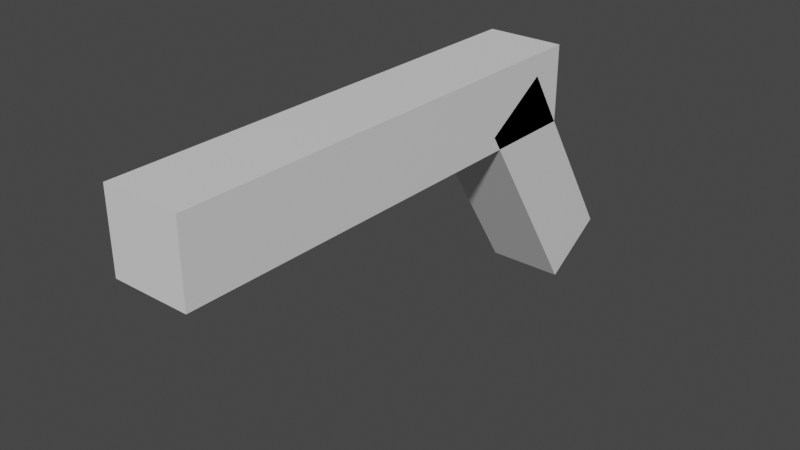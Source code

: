 # Source: glock.blend  (saved by Blender 3.4.6; exported with 4.5.12 LTS)
import bpy
from mathutils import Matrix  # noqa: F401  (used for matrix-valued properties, if any)

bpy.ops.wm.read_factory_settings(use_empty=True)
scene = bpy.context.scene
scene.name = 'Scene'

# ---- collections
col_collection = bpy.data.collections.new('Collection'); scene.collection.children.link(col_collection)

# ---- materials (node trees are filled in below, after node groups)
mat_material = bpy.data.materials.new('Material')
mat_material.alpha_threshold = 0.0
mat_material.use_transparent_shadow = False
mat_material.roughness = 0.5
mat_material.line_color = (0.0, 0.0, 0.0, 1.0)
mat_material_001 = bpy.data.materials.new('Material.001')
mat_material_001.alpha_threshold = 0.0
mat_material_001.use_transparent_shadow = False
mat_material_001.roughness = 0.5
mat_material_001.line_color = (0.0, 0.0, 0.0, 1.0)

# ---- material node trees
mat_material.use_nodes = True; mat_material.node_tree.nodes.clear()
_N = mat_material.node_tree.nodes; _L = mat_material.node_tree.links
n0 = _N.new('ShaderNodeOutputMaterial'); n0.name = 'Material Output'; n0.location = (300, 300)
n1 = _N.new('ShaderNodeBsdfPrincipled'); n1.name = 'Principled BSDF'; n1.location = (10, 300)
n1.distribution = 'GGX'
n1.subsurface_method = 'RANDOM_WALK_SKIN'
n1.inputs[3].default_value = 1.45
n1.inputs[27].default_value = (0.0, 0.0, 0.0, 1.0)
n1.inputs[28].default_value = 1.0
_L.new(n1.outputs[0], n0.inputs[0])
n0.is_active_output = True
mat_material_001.use_nodes = True; mat_material_001.node_tree.nodes.clear()
_N = mat_material_001.node_tree.nodes; _L = mat_material_001.node_tree.links
n0 = _N.new('ShaderNodeOutputMaterial'); n0.name = 'Material Output'; n0.location = (300, 300)
n1 = _N.new('ShaderNodeBsdfPrincipled'); n1.name = 'Principled BSDF'; n1.location = (10, 300)
n1.distribution = 'GGX'
n1.subsurface_method = 'RANDOM_WALK_SKIN'
n1.inputs[3].default_value = 1.45
n1.inputs[27].default_value = (0.0, 0.0, 0.0, 1.0)
n1.inputs[28].default_value = 1.0
_L.new(n1.outputs[0], n0.inputs[0])
n0.is_active_output = True

# ---- world
world_world = bpy.data.worlds.new('World'); scene.world = world_world
world_world.use_nodes = True; world_world.node_tree.nodes.clear()
_N = world_world.node_tree.nodes; _L = world_world.node_tree.links
n0 = _N.new('ShaderNodeOutputWorld'); n0.name = 'World Output'; n0.location = (300, 300)
n1 = _N.new('ShaderNodeBackground'); n1.name = 'Background'; n1.location = (10, 300)
n1.inputs[0].default_value = (0.05088, 0.05088, 0.05088, 1.0)
_L.new(n1.outputs[0], n0.inputs[0])
n0.is_active_output = True
world_world.color = (0.05088, 0.05088, 0.05088)
world_world.use_sun_shadow = False
world_world.sun_shadow_jitter_overblur = 0.0

# ---- meshes
me_cube = bpy.data.meshes.new('Cube')
me_cube.from_pydata([(1.0, 1.0, 1.0), (1.0, 1.0, -1.0), (1.0, -1.0, 1.0), (1.0, -1.0, -1.0), (-1.0, 1.0, 1.0), (-1.0, 1.0, -1.0), (-1.0, -1.0, 1.0), (-1.0, -1.0, -1.0)], [], [(0, 4, 6, 2), (3, 2, 6, 7), (7, 6, 4, 5), (5, 1, 3, 7), (1, 0, 2, 3), (5, 4, 0, 1)])
_uv = me_cube.uv_layers.new(name='UVMap')
_uv.uv.foreach_set('vector', [0.625, 0.5, 0.875, 0.5, 0.875, 0.75, 0.625, 0.75, 0.375, 0.75, 0.625, 0.75, 0.625, 1.0, 0.375, 1.0, 0.375, 0.0, 0.625, 0.0, 0.625, 0.25, 0.375, 0.25, 0.125, 0.5, 0.375, 0.5, 0.375, 0.75, 0.125, 0.75, 0.375, 0.5, 0.625, 0.5, 0.625, 0.75, 0.375, 0.75, 0.375, 0.25, 0.625, 0.25, 0.625, 0.5, 0.375, 0.5])
me_cube.materials.append(mat_material)
me_cube.use_mirror_vertex_groups = False
me_cube.update()
me_cube_001 = bpy.data.meshes.new('Cube.001')
me_cube_001.from_pydata([(1.0, 1.0, 1.0), (1.0, 1.0, -1.0), (1.0, -1.0, 1.0), (1.0, -1.0, -1.0), (-1.0, 1.0, 1.0), (-1.0, 1.0, -1.0), (-1.0, -1.0, 1.0), (-1.0, -1.0, -1.0)], [], [(0, 4, 6, 2), (3, 2, 6, 7), (7, 6, 4, 5), (5, 1, 3, 7), (1, 0, 2, 3), (5, 4, 0, 1)])
_uv = me_cube_001.uv_layers.new(name='UVMap')
_uv.uv.foreach_set('vector', [0.625, 0.5, 0.875, 0.5, 0.875, 0.75, 0.625, 0.75, 0.375, 0.75, 0.625, 0.75, 0.625, 1.0, 0.375, 1.0, 0.375, 0.0, 0.625, 0.0, 0.625, 0.25, 0.375, 0.25, 0.125, 0.5, 0.375, 0.5, 0.375, 0.75, 0.125, 0.75, 0.375, 0.5, 0.625, 0.5, 0.625, 0.75, 0.375, 0.75, 0.375, 0.25, 0.625, 0.25, 0.625, 0.5, 0.375, 0.5])
me_cube_001.materials.append(mat_material_001)
me_cube_001.use_mirror_vertex_groups = False
me_cube_001.update()

# ---- objects
ob_cube = bpy.data.objects.new('Cube', me_cube)
ob_cube_001 = bpy.data.objects.new('Cube.001', me_cube_001)

# ---- transforms, parenting, visibility, modifiers, constraints
ob_cube.location = (0.0, 0.0, 0.2699)
ob_cube.scale = (0.05, 0.3, 0.05)
ob_cube.lock_rotations_4d = False
ob_cube.empty_display_type = 'ARROWS'
ob_cube.lineart.crease_threshold = 0.0
ob_cube_001.location = (0.0, 0.292, 0.1384)
ob_cube_001.rotation_euler = (-1.01, -0.0, 0.0)
ob_cube_001.scale = (0.05, 0.15, 0.05)
ob_cube_001.lock_rotations_4d = False
ob_cube_001.empty_display_type = 'ARROWS'
ob_cube_001.lineart.crease_threshold = 0.0

# ---- collection membership
col_collection.objects.link(ob_cube)
col_collection.objects.link(ob_cube_001)

# ---- scene / render settings (as saved in the file)
scene.frame_start = 1; scene.frame_end = 250; scene.frame_set(1)
scene.render.engine = 'BLENDER_EEVEE_NEXT'
scene.cycles.sampling_pattern = 'TABULATED_SOBOL'
scene.cycles.use_light_tree = False
scene.view_settings.view_transform = 'Filmic'
bpy.context.view_layer.update()

# ---- added for rendering (the .blend has no active camera and no usable light): camera, sun
cam_auto = bpy.data.cameras.new('AutoCamera')
cam_auto.lens = 50.0
cam_auto.sensor_width = 36.0
cam_auto.clip_end = 1000.0
ob_auto_camera = bpy.data.objects.new('AutoCamera', cam_auto)
scene.collection.objects.link(ob_auto_camera)
ob_auto_camera.location = (0.73573, -0.825795, 0.740893)
ob_auto_camera.rotation_euler = (1.09748, -7.21219e-08, 0.694738)
scene.camera = ob_auto_camera
light_auto_sun = bpy.data.lights.new('AutoSun', 'SUN')
light_auto_sun.energy = 3.0
light_auto_sun.angle = 0.0523599
ob_auto_sun = bpy.data.objects.new('AutoSun', light_auto_sun)
scene.collection.objects.link(ob_auto_sun)
ob_auto_sun.rotation_euler = (0.872665, 0.174533, 0.523599)
bpy.context.view_layer.update()

